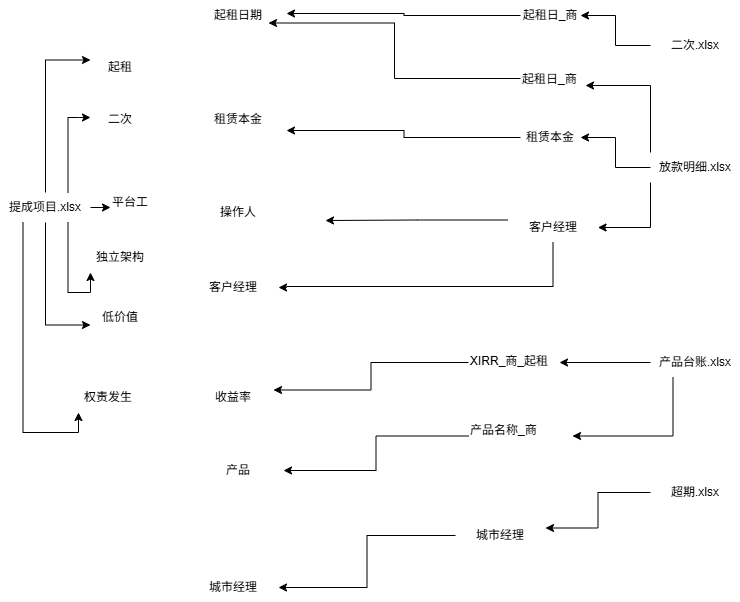

The diagram above was exported from draw.io. Its source (the exported page's mxGraphModel, read from the mxfile embedded in the PNG):
<mxGraphModel dx="1205" dy="666" grid="1" gridSize="13" guides="1" tooltips="1" connect="1" arrows="1" fold="1" page="1" pageScale="1" pageWidth="827" pageHeight="1169" background="#ffffff" math="0" shadow="0">
  <root>
    <mxCell id="0" />
    <mxCell id="1" parent="0" />
    <mxCell id="bMCTY9hDa1tDnMCdlOZz-4" value="租赁本金" style="text;html=1;whiteSpace=wrap;strokeColor=none;fillColor=none;align=center;verticalAlign=middle;rounded=0;" parent="1" vertex="1">
      <mxGeometry x="208" y="182" width="60" height="30" as="geometry" />
    </mxCell>
    <mxCell id="bMCTY9hDa1tDnMCdlOZz-6" value="起租日期" style="text;html=1;whiteSpace=wrap;strokeColor=none;fillColor=none;align=center;verticalAlign=middle;rounded=0;" parent="1" vertex="1">
      <mxGeometry x="208" y="78" width="60" height="30" as="geometry" />
    </mxCell>
    <mxCell id="bMCTY9hDa1tDnMCdlOZz-9" value="收益率" style="text;html=1;whiteSpace=wrap;strokeColor=none;fillColor=none;align=center;verticalAlign=middle;rounded=0;" parent="1" vertex="1">
      <mxGeometry x="193" y="460" width="80" height="30" as="geometry" />
    </mxCell>
    <mxCell id="Q7mHQvG7VBDos2egzFMp-7" style="edgeStyle=orthogonalEdgeStyle;rounded=0;orthogonalLoop=1;jettySize=auto;html=1;exitX=0.5;exitY=0;exitDx=0;exitDy=0;entryX=0;entryY=0.25;entryDx=0;entryDy=0;" edge="1" parent="1" source="Q7mHQvG7VBDos2egzFMp-1" target="Q7mHQvG7VBDos2egzFMp-6">
      <mxGeometry relative="1" as="geometry" />
    </mxCell>
    <mxCell id="Q7mHQvG7VBDos2egzFMp-8" style="edgeStyle=orthogonalEdgeStyle;rounded=0;orthogonalLoop=1;jettySize=auto;html=1;exitX=0.75;exitY=0;exitDx=0;exitDy=0;" edge="1" parent="1" source="Q7mHQvG7VBDos2egzFMp-1" target="Q7mHQvG7VBDos2egzFMp-5">
      <mxGeometry relative="1" as="geometry">
        <Array as="points">
          <mxPoint x="78" y="195" />
          <mxPoint x="110" y="195" />
        </Array>
      </mxGeometry>
    </mxCell>
    <mxCell id="Q7mHQvG7VBDos2egzFMp-11" style="edgeStyle=orthogonalEdgeStyle;rounded=0;orthogonalLoop=1;jettySize=auto;html=1;exitX=0.75;exitY=1;exitDx=0;exitDy=0;entryX=0;entryY=1;entryDx=0;entryDy=0;" edge="1" parent="1" source="Q7mHQvG7VBDos2egzFMp-1" target="Q7mHQvG7VBDos2egzFMp-4">
      <mxGeometry relative="1" as="geometry" />
    </mxCell>
    <mxCell id="Q7mHQvG7VBDos2egzFMp-13" style="edgeStyle=orthogonalEdgeStyle;rounded=0;orthogonalLoop=1;jettySize=auto;html=1;entryX=0;entryY=0.75;entryDx=0;entryDy=0;" edge="1" parent="1" source="Q7mHQvG7VBDos2egzFMp-1" target="Q7mHQvG7VBDos2egzFMp-3">
      <mxGeometry relative="1" as="geometry" />
    </mxCell>
    <mxCell id="Q7mHQvG7VBDos2egzFMp-69" style="edgeStyle=orthogonalEdgeStyle;rounded=0;orthogonalLoop=1;jettySize=auto;html=1;exitX=1;exitY=0.5;exitDx=0;exitDy=0;entryX=0;entryY=0.5;entryDx=0;entryDy=0;" edge="1" parent="1" source="Q7mHQvG7VBDos2egzFMp-1" target="Q7mHQvG7VBDos2egzFMp-67">
      <mxGeometry relative="1" as="geometry" />
    </mxCell>
    <mxCell id="Q7mHQvG7VBDos2egzFMp-71" style="edgeStyle=orthogonalEdgeStyle;rounded=0;orthogonalLoop=1;jettySize=auto;html=1;exitX=0.25;exitY=1;exitDx=0;exitDy=0;entryX=0;entryY=1;entryDx=0;entryDy=0;" edge="1" parent="1" source="Q7mHQvG7VBDos2egzFMp-1" target="Q7mHQvG7VBDos2egzFMp-70">
      <mxGeometry relative="1" as="geometry" />
    </mxCell>
    <mxCell id="Q7mHQvG7VBDos2egzFMp-1" value="提成项目.xlsx" style="text;html=1;whiteSpace=wrap;strokeColor=none;fillColor=none;align=center;verticalAlign=middle;rounded=0;" vertex="1" parent="1">
      <mxGeometry y="270" width="90" height="30" as="geometry" />
    </mxCell>
    <mxCell id="Q7mHQvG7VBDos2egzFMp-3" value="低价值" style="text;html=1;whiteSpace=wrap;strokeColor=none;fillColor=none;align=center;verticalAlign=middle;rounded=0;" vertex="1" parent="1">
      <mxGeometry x="90" y="380" width="60" height="30" as="geometry" />
    </mxCell>
    <mxCell id="Q7mHQvG7VBDos2egzFMp-4" value="独立架构" style="text;html=1;whiteSpace=wrap;strokeColor=none;fillColor=none;align=center;verticalAlign=middle;rounded=0;" vertex="1" parent="1">
      <mxGeometry x="90" y="320" width="60" height="30" as="geometry" />
    </mxCell>
    <mxCell id="Q7mHQvG7VBDos2egzFMp-5" value="二次" style="text;html=1;whiteSpace=wrap;strokeColor=none;fillColor=none;align=center;verticalAlign=middle;rounded=0;" vertex="1" parent="1">
      <mxGeometry x="90" y="182" width="60" height="30" as="geometry" />
    </mxCell>
    <mxCell id="Q7mHQvG7VBDos2egzFMp-6" value="起租" style="text;html=1;whiteSpace=wrap;strokeColor=none;fillColor=none;align=center;verticalAlign=middle;rounded=0;" vertex="1" parent="1">
      <mxGeometry x="90" y="130" width="60" height="30" as="geometry" />
    </mxCell>
    <mxCell id="Q7mHQvG7VBDos2egzFMp-15" style="edgeStyle=orthogonalEdgeStyle;rounded=0;orthogonalLoop=1;jettySize=auto;html=1;exitX=0.5;exitY=1;exitDx=0;exitDy=0;" edge="1" parent="1" source="bMCTY9hDa1tDnMCdlOZz-6" target="bMCTY9hDa1tDnMCdlOZz-6">
      <mxGeometry relative="1" as="geometry" />
    </mxCell>
    <mxCell id="Q7mHQvG7VBDos2egzFMp-18" value="" style="edgeStyle=orthogonalEdgeStyle;rounded=0;orthogonalLoop=1;jettySize=auto;html=1;" edge="1" parent="1" source="Q7mHQvG7VBDos2egzFMp-16" target="Q7mHQvG7VBDos2egzFMp-17">
      <mxGeometry relative="1" as="geometry" />
    </mxCell>
    <mxCell id="Q7mHQvG7VBDos2egzFMp-16" value="二次.xlsx" style="text;html=1;whiteSpace=wrap;strokeColor=none;fillColor=none;align=center;verticalAlign=middle;rounded=0;" vertex="1" parent="1">
      <mxGeometry x="650" y="108" width="90" height="30" as="geometry" />
    </mxCell>
    <mxCell id="Q7mHQvG7VBDos2egzFMp-79" style="edgeStyle=orthogonalEdgeStyle;rounded=0;orthogonalLoop=1;jettySize=auto;html=1;" edge="1" parent="1" source="Q7mHQvG7VBDos2egzFMp-17">
      <mxGeometry relative="1" as="geometry">
        <mxPoint x="286" y="91" as="targetPoint" />
      </mxGeometry>
    </mxCell>
    <mxCell id="Q7mHQvG7VBDos2egzFMp-17" value="起租日_商" style="text;html=1;whiteSpace=wrap;strokeColor=none;fillColor=none;align=center;verticalAlign=middle;rounded=0;" vertex="1" parent="1">
      <mxGeometry x="520" y="78" width="60" height="30" as="geometry" />
    </mxCell>
    <mxCell id="Q7mHQvG7VBDos2egzFMp-38" value="操作人" style="text;html=1;whiteSpace=wrap;strokeColor=none;fillColor=none;align=center;verticalAlign=middle;rounded=0;" vertex="1" parent="1">
      <mxGeometry x="193" y="274.5" width="90" height="30" as="geometry" />
    </mxCell>
    <mxCell id="Q7mHQvG7VBDos2egzFMp-39" value="客户经理" style="text;html=1;whiteSpace=wrap;strokeColor=none;fillColor=none;align=center;verticalAlign=middle;rounded=0;" vertex="1" parent="1">
      <mxGeometry x="188" y="350" width="90" height="30" as="geometry" />
    </mxCell>
    <mxCell id="Q7mHQvG7VBDos2egzFMp-42" value="产品" style="text;html=1;whiteSpace=wrap;strokeColor=none;fillColor=none;align=center;verticalAlign=middle;rounded=0;" vertex="1" parent="1">
      <mxGeometry x="193" y="533" width="90" height="30" as="geometry" />
    </mxCell>
    <mxCell id="Q7mHQvG7VBDos2egzFMp-43" value="城市经理" style="text;html=1;whiteSpace=wrap;strokeColor=none;fillColor=none;align=center;verticalAlign=middle;rounded=0;" vertex="1" parent="1">
      <mxGeometry x="188" y="650" width="90" height="30" as="geometry" />
    </mxCell>
    <UserObject label="平台工" link="st.image(&quot;images/my_picture.png&quot;)" id="Q7mHQvG7VBDos2egzFMp-67">
      <mxCell style="text;whiteSpace=wrap;html=1;" vertex="1" parent="1">
        <mxGeometry x="110" y="265.5" width="50" height="39" as="geometry" />
      </mxCell>
    </UserObject>
    <mxCell id="Q7mHQvG7VBDos2egzFMp-70" value="权责发生" style="text;html=1;whiteSpace=wrap;strokeColor=none;fillColor=none;align=center;verticalAlign=middle;rounded=0;" vertex="1" parent="1">
      <mxGeometry x="78" y="460" width="60" height="30" as="geometry" />
    </mxCell>
    <mxCell id="Q7mHQvG7VBDos2egzFMp-78" style="edgeStyle=orthogonalEdgeStyle;rounded=0;orthogonalLoop=1;jettySize=auto;html=1;" edge="1" parent="1" source="Q7mHQvG7VBDos2egzFMp-72" target="Q7mHQvG7VBDos2egzFMp-76">
      <mxGeometry relative="1" as="geometry">
        <Array as="points">
          <mxPoint x="650" y="163" />
        </Array>
      </mxGeometry>
    </mxCell>
    <mxCell id="Q7mHQvG7VBDos2egzFMp-82" style="edgeStyle=orthogonalEdgeStyle;rounded=0;orthogonalLoop=1;jettySize=auto;html=1;" edge="1" parent="1" source="Q7mHQvG7VBDos2egzFMp-72" target="Q7mHQvG7VBDos2egzFMp-81">
      <mxGeometry relative="1" as="geometry" />
    </mxCell>
    <mxCell id="Q7mHQvG7VBDos2egzFMp-85" style="edgeStyle=orthogonalEdgeStyle;rounded=0;orthogonalLoop=1;jettySize=auto;html=1;exitX=0;exitY=1;exitDx=0;exitDy=0;entryX=1;entryY=0.5;entryDx=0;entryDy=0;" edge="1" parent="1" source="Q7mHQvG7VBDos2egzFMp-72" target="Q7mHQvG7VBDos2egzFMp-84">
      <mxGeometry relative="1" as="geometry" />
    </mxCell>
    <mxCell id="Q7mHQvG7VBDos2egzFMp-72" value="放款明细.xlsx" style="text;html=1;whiteSpace=wrap;strokeColor=none;fillColor=none;align=center;verticalAlign=middle;rounded=0;" vertex="1" parent="1">
      <mxGeometry x="650" y="230" width="90" height="30" as="geometry" />
    </mxCell>
    <mxCell id="Q7mHQvG7VBDos2egzFMp-89" style="edgeStyle=orthogonalEdgeStyle;rounded=0;orthogonalLoop=1;jettySize=auto;html=1;entryX=1;entryY=0.5;entryDx=0;entryDy=0;" edge="1" parent="1" source="Q7mHQvG7VBDos2egzFMp-73" target="Q7mHQvG7VBDos2egzFMp-88">
      <mxGeometry relative="1" as="geometry" />
    </mxCell>
    <mxCell id="Q7mHQvG7VBDos2egzFMp-92" style="edgeStyle=orthogonalEdgeStyle;rounded=0;orthogonalLoop=1;jettySize=auto;html=1;exitX=0.25;exitY=1;exitDx=0;exitDy=0;entryX=1;entryY=0.5;entryDx=0;entryDy=0;" edge="1" parent="1" source="Q7mHQvG7VBDos2egzFMp-73" target="Q7mHQvG7VBDos2egzFMp-91">
      <mxGeometry relative="1" as="geometry" />
    </mxCell>
    <mxCell id="Q7mHQvG7VBDos2egzFMp-73" value="产品台账.xlsx" style="text;html=1;whiteSpace=wrap;strokeColor=none;fillColor=none;align=center;verticalAlign=middle;rounded=0;" vertex="1" parent="1">
      <mxGeometry x="650" y="425" width="90" height="30" as="geometry" />
    </mxCell>
    <mxCell id="Q7mHQvG7VBDos2egzFMp-95" style="edgeStyle=orthogonalEdgeStyle;rounded=0;orthogonalLoop=1;jettySize=auto;html=1;entryX=1;entryY=0.25;entryDx=0;entryDy=0;" edge="1" parent="1" source="Q7mHQvG7VBDos2egzFMp-74" target="Q7mHQvG7VBDos2egzFMp-94">
      <mxGeometry relative="1" as="geometry" />
    </mxCell>
    <mxCell id="Q7mHQvG7VBDos2egzFMp-74" value="超期.xlsx" style="text;html=1;whiteSpace=wrap;strokeColor=none;fillColor=none;align=center;verticalAlign=middle;rounded=0;" vertex="1" parent="1">
      <mxGeometry x="650" y="555" width="90" height="30" as="geometry" />
    </mxCell>
    <mxCell id="Q7mHQvG7VBDos2egzFMp-80" style="edgeStyle=orthogonalEdgeStyle;rounded=0;orthogonalLoop=1;jettySize=auto;html=1;entryX=1;entryY=0.75;entryDx=0;entryDy=0;" edge="1" parent="1" source="Q7mHQvG7VBDos2egzFMp-76" target="bMCTY9hDa1tDnMCdlOZz-6">
      <mxGeometry relative="1" as="geometry" />
    </mxCell>
    <mxCell id="Q7mHQvG7VBDos2egzFMp-76" value="起租日_商" style="text;whiteSpace=wrap;html=1;" vertex="1" parent="1">
      <mxGeometry x="520" y="143" width="65" height="26" as="geometry" />
    </mxCell>
    <mxCell id="Q7mHQvG7VBDos2egzFMp-83" style="edgeStyle=orthogonalEdgeStyle;rounded=0;orthogonalLoop=1;jettySize=auto;html=1;" edge="1" parent="1" source="Q7mHQvG7VBDos2egzFMp-81">
      <mxGeometry relative="1" as="geometry">
        <mxPoint x="286" y="208" as="targetPoint" />
      </mxGeometry>
    </mxCell>
    <mxCell id="Q7mHQvG7VBDos2egzFMp-81" value="租赁本金" style="text;html=1;whiteSpace=wrap;strokeColor=none;fillColor=none;align=center;verticalAlign=middle;rounded=0;" vertex="1" parent="1">
      <mxGeometry x="520" y="200" width="60" height="30" as="geometry" />
    </mxCell>
    <mxCell id="Q7mHQvG7VBDos2egzFMp-86" style="edgeStyle=orthogonalEdgeStyle;rounded=0;orthogonalLoop=1;jettySize=auto;html=1;exitX=0;exitY=0.25;exitDx=0;exitDy=0;" edge="1" parent="1" source="Q7mHQvG7VBDos2egzFMp-84">
      <mxGeometry relative="1" as="geometry">
        <mxPoint x="325" y="298" as="targetPoint" />
      </mxGeometry>
    </mxCell>
    <mxCell id="Q7mHQvG7VBDos2egzFMp-87" style="edgeStyle=orthogonalEdgeStyle;rounded=0;orthogonalLoop=1;jettySize=auto;html=1;" edge="1" parent="1" source="Q7mHQvG7VBDos2egzFMp-84" target="Q7mHQvG7VBDos2egzFMp-39">
      <mxGeometry relative="1" as="geometry">
        <mxPoint x="286" y="377" as="targetPoint" />
        <Array as="points">
          <mxPoint x="553" y="364" />
          <mxPoint x="286" y="364" />
          <mxPoint x="286" y="365" />
        </Array>
      </mxGeometry>
    </mxCell>
    <mxCell id="Q7mHQvG7VBDos2egzFMp-84" value="客户经理" style="text;html=1;whiteSpace=wrap;strokeColor=none;fillColor=none;align=center;verticalAlign=middle;rounded=0;" vertex="1" parent="1">
      <mxGeometry x="507.5" y="290" width="90" height="30" as="geometry" />
    </mxCell>
    <mxCell id="Q7mHQvG7VBDos2egzFMp-90" style="edgeStyle=orthogonalEdgeStyle;rounded=0;orthogonalLoop=1;jettySize=auto;html=1;entryX=1;entryY=0.25;entryDx=0;entryDy=0;" edge="1" parent="1" source="Q7mHQvG7VBDos2egzFMp-88" target="bMCTY9hDa1tDnMCdlOZz-9">
      <mxGeometry relative="1" as="geometry" />
    </mxCell>
    <mxCell id="Q7mHQvG7VBDos2egzFMp-88" value="XIRR_商_起租" style="text;whiteSpace=wrap;html=1;" vertex="1" parent="1">
      <mxGeometry x="468" y="425" width="91" height="30" as="geometry" />
    </mxCell>
    <mxCell id="Q7mHQvG7VBDos2egzFMp-93" style="edgeStyle=orthogonalEdgeStyle;rounded=0;orthogonalLoop=1;jettySize=auto;html=1;" edge="1" parent="1" source="Q7mHQvG7VBDos2egzFMp-91" target="Q7mHQvG7VBDos2egzFMp-42">
      <mxGeometry relative="1" as="geometry" />
    </mxCell>
    <mxCell id="Q7mHQvG7VBDos2egzFMp-91" value="产品名称_商" style="text;whiteSpace=wrap;html=1;" vertex="1" parent="1">
      <mxGeometry x="468" y="494" width="104" height="39" as="geometry" />
    </mxCell>
    <mxCell id="Q7mHQvG7VBDos2egzFMp-96" style="edgeStyle=orthogonalEdgeStyle;rounded=0;orthogonalLoop=1;jettySize=auto;html=1;entryX=1;entryY=0.5;entryDx=0;entryDy=0;" edge="1" parent="1" source="Q7mHQvG7VBDos2egzFMp-94" target="Q7mHQvG7VBDos2egzFMp-43">
      <mxGeometry relative="1" as="geometry" />
    </mxCell>
    <mxCell id="Q7mHQvG7VBDos2egzFMp-94" value="城市经理" style="text;html=1;whiteSpace=wrap;strokeColor=none;fillColor=none;align=center;verticalAlign=middle;rounded=0;" vertex="1" parent="1">
      <mxGeometry x="455" y="598" width="90" height="30" as="geometry" />
    </mxCell>
  </root>
</mxGraphModel>